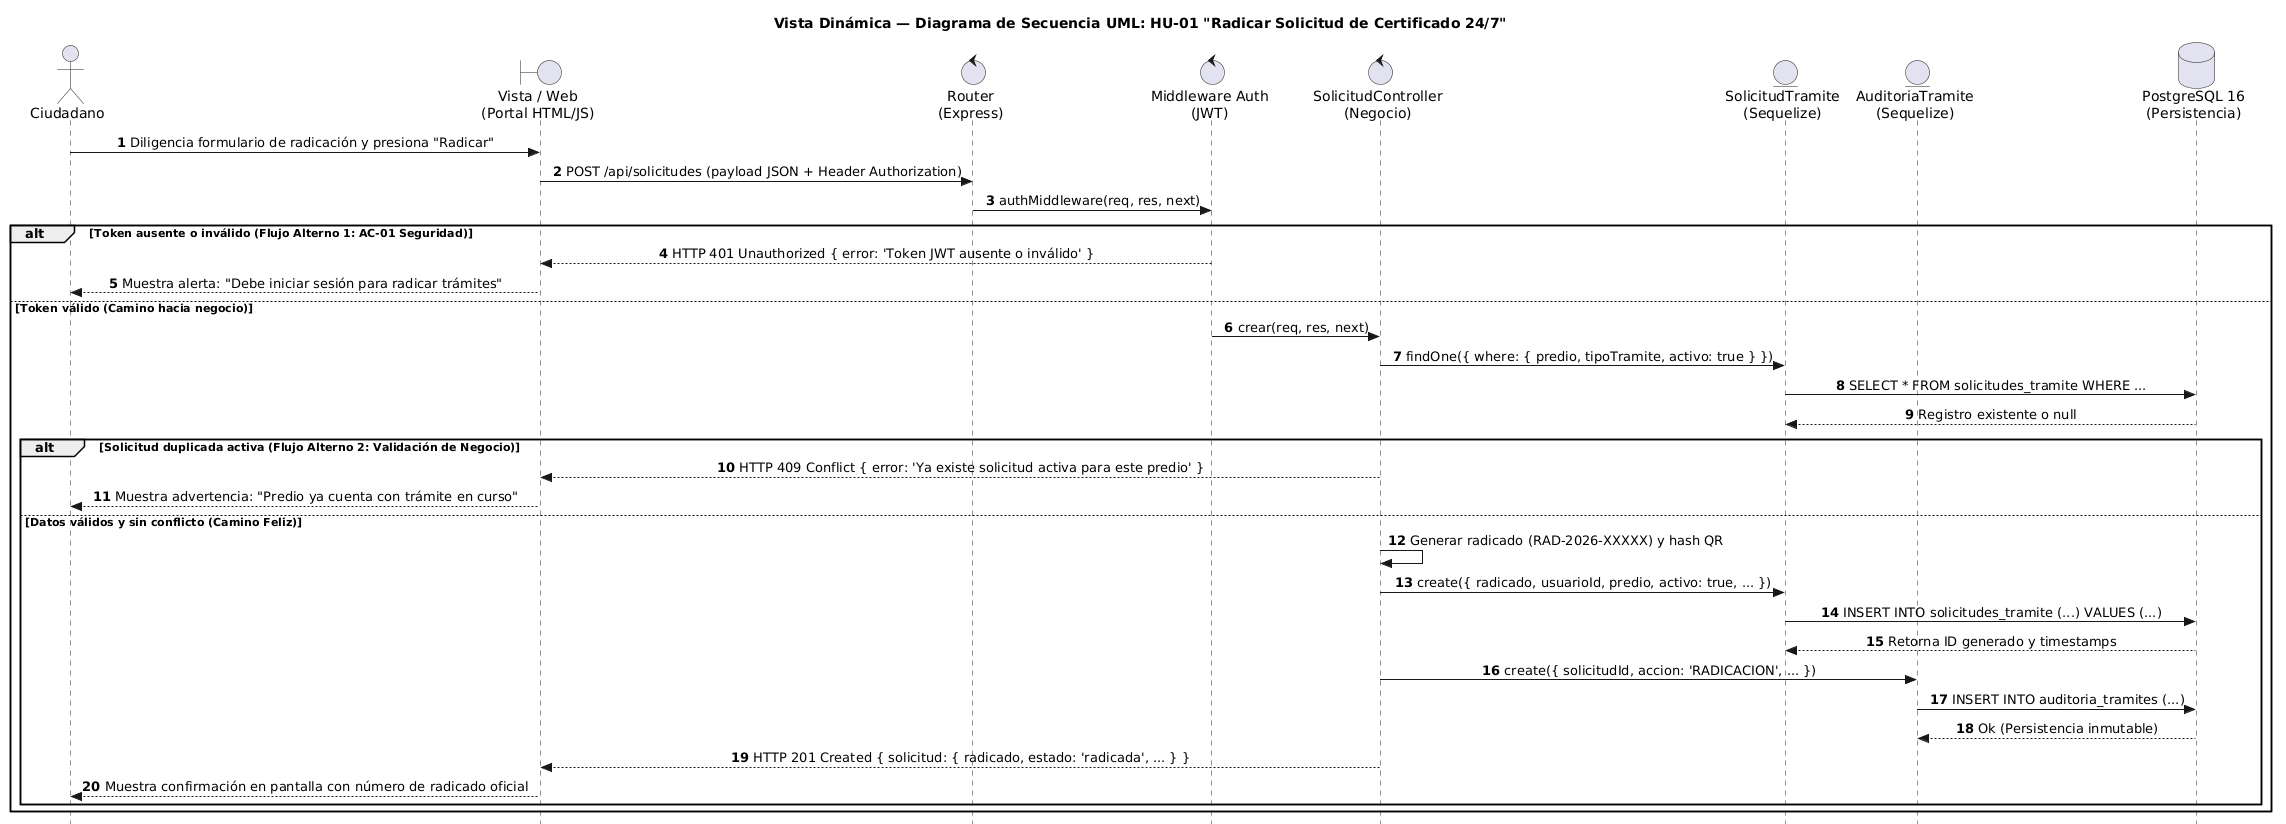

The diagram above was rendered by PlantUML. Its source (embedded in the PNG):
@startuml UML_Secuencia_HU01
autonumber
skinparam style strictuml
skinparam sequenceMessageAlign center

actor "Ciudadano" as user
boundary "Vista / Web\n(Portal HTML/JS)" as view
control "Router\n(Express)" as router
control "Middleware Auth\n(JWT)" as mw
control "SolicitudController\n(Negocio)" as ctrl
entity "SolicitudTramite\n(Sequelize)" as model
entity "AuditoriaTramite\n(Sequelize)" as audit
database "PostgreSQL 16\n(Persistencia)" as db

title Vista Dinámica — Diagrama de Secuencia UML: HU-01 "Radicar Solicitud de Certificado 24/7"

user -> view : Diligencia formulario de radicación y presiona "Radicar"
view -> router : POST /api/solicitudes (payload JSON + Header Authorization)

router -> mw : authMiddleware(req, res, next)

alt Token ausente o inválido (Flujo Alterno 1: AC-01 Seguridad)
    mw --> view : HTTP 401 Unauthorized { error: 'Token JWT ausente o inválido' }
    view --> user : Muestra alerta: "Debe iniciar sesión para radicar trámites"
else Token válido (Camino hacia negocio)
    mw -> ctrl : crear(req, res, next)
    
    ctrl -> model : findOne({ where: { predio, tipoTramite, activo: true } })
    model -> db : SELECT * FROM solicitudes_tramite WHERE ...
    db --> model : Registro existente o null
    
    alt Solicitud duplicada activa (Flujo Alterno 2: Validación de Negocio)
        ctrl --> view : HTTP 409 Conflict { error: 'Ya existe solicitud activa para este predio' }
        view --> user : Muestra advertencia: "Predio ya cuenta con trámite en curso"
    else Datos válidos y sin conflicto (Camino Feliz)
        ctrl -> ctrl : Generar radicado (RAD-2026-XXXXX) y hash QR
        
        ctrl -> model : create({ radicado, usuarioId, predio, activo: true, ... })
        model -> db : INSERT INTO solicitudes_tramite (...) VALUES (...)
        db --> model : Retorna ID generado y timestamps
        
        ctrl -> audit : create({ solicitudId, accion: 'RADICACION', ... })
        audit -> db : INSERT INTO auditoria_tramites (...)
        db --> audit : Ok (Persistencia inmutable)
        
        ctrl --> view : HTTP 201 Created { solicitud: { radicado, estado: 'radicada', ... } }
        view --> user : Muestra confirmación en pantalla con número de radicado oficial
    end
end

@enduml